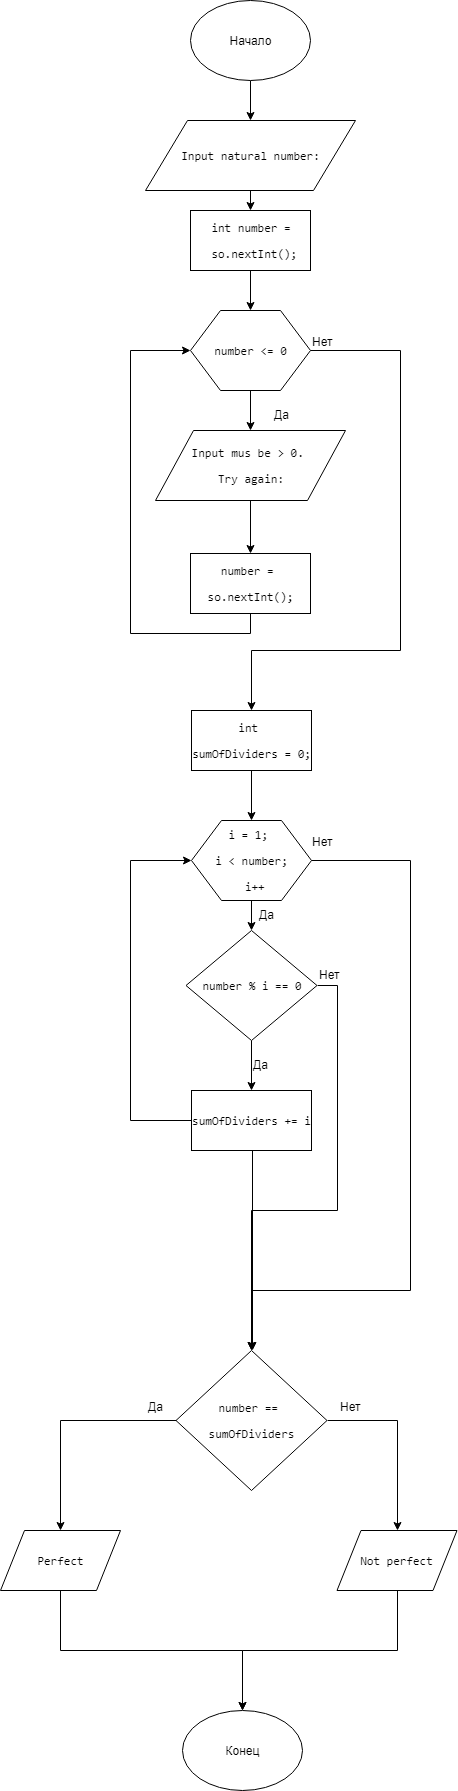

The diagram above was exported from draw.io. Its source (the exported page's mxGraphModel, read from the mxfile embedded in the PNG):
<mxGraphModel dx="1010" dy="501" grid="1" gridSize="10" guides="1" tooltips="1" connect="1" arrows="1" fold="1" page="1" pageScale="1" pageWidth="827" pageHeight="1169" math="0" shadow="0">
  <root>
    <mxCell id="0" />
    <mxCell id="1" parent="0" />
    <mxCell id="4uL-FQDXylC2s6gyvg2Y-16" style="edgeStyle=orthogonalEdgeStyle;rounded=0;orthogonalLoop=1;jettySize=auto;html=1;exitX=0.5;exitY=1;exitDx=0;exitDy=0;" parent="1" source="4uL-FQDXylC2s6gyvg2Y-1" target="4uL-FQDXylC2s6gyvg2Y-3" edge="1">
      <mxGeometry relative="1" as="geometry" />
    </mxCell>
    <mxCell id="4uL-FQDXylC2s6gyvg2Y-1" value="Начало" style="ellipse;whiteSpace=wrap;html=1;" parent="1" vertex="1">
      <mxGeometry x="340" y="30" width="120" height="80" as="geometry" />
    </mxCell>
    <mxCell id="4uL-FQDXylC2s6gyvg2Y-17" style="edgeStyle=orthogonalEdgeStyle;rounded=0;orthogonalLoop=1;jettySize=auto;html=1;exitX=0.5;exitY=1;exitDx=0;exitDy=0;entryX=0.5;entryY=0;entryDx=0;entryDy=0;" parent="1" source="4uL-FQDXylC2s6gyvg2Y-3" target="4uL-FQDXylC2s6gyvg2Y-4" edge="1">
      <mxGeometry relative="1" as="geometry" />
    </mxCell>
    <mxCell id="4uL-FQDXylC2s6gyvg2Y-3" value="&lt;pre&gt;&lt;pre&gt;&lt;span&gt;Input natural number:&lt;/span&gt;&lt;/pre&gt;&lt;/pre&gt;" style="shape=parallelogram;perimeter=parallelogramPerimeter;whiteSpace=wrap;html=1;" parent="1" vertex="1">
      <mxGeometry x="295" y="150" width="210" height="70" as="geometry" />
    </mxCell>
    <mxCell id="4uL-FQDXylC2s6gyvg2Y-18" style="edgeStyle=orthogonalEdgeStyle;rounded=0;orthogonalLoop=1;jettySize=auto;html=1;exitX=0.5;exitY=1;exitDx=0;exitDy=0;entryX=0.5;entryY=0;entryDx=0;entryDy=0;" parent="1" source="4uL-FQDXylC2s6gyvg2Y-4" target="4uL-FQDXylC2s6gyvg2Y-12" edge="1">
      <mxGeometry relative="1" as="geometry" />
    </mxCell>
    <mxCell id="4uL-FQDXylC2s6gyvg2Y-4" value="&lt;pre&gt;&lt;span&gt;int number&lt;/span&gt; =&lt;/pre&gt;&lt;pre&gt; so.nextInt()&lt;span&gt;;&lt;/span&gt;&lt;/pre&gt;" style="rounded=0;whiteSpace=wrap;html=1;" parent="1" vertex="1">
      <mxGeometry x="340" y="240" width="120" height="60" as="geometry" />
    </mxCell>
    <mxCell id="4uL-FQDXylC2s6gyvg2Y-15" style="edgeStyle=orthogonalEdgeStyle;rounded=0;orthogonalLoop=1;jettySize=auto;html=1;exitX=0.5;exitY=1;exitDx=0;exitDy=0;entryX=0.5;entryY=0;entryDx=0;entryDy=0;" parent="1" source="4uL-FQDXylC2s6gyvg2Y-6" target="4uL-FQDXylC2s6gyvg2Y-7" edge="1">
      <mxGeometry relative="1" as="geometry" />
    </mxCell>
    <mxCell id="4uL-FQDXylC2s6gyvg2Y-6" value="&lt;pre&gt;&lt;pre&gt;&lt;span&gt;Input mus be &amp;gt; 0. &lt;/span&gt;&lt;/pre&gt;&lt;pre&gt;&lt;span&gt;Try again:&lt;/span&gt;&lt;/pre&gt;&lt;/pre&gt;" style="shape=parallelogram;perimeter=parallelogramPerimeter;whiteSpace=wrap;html=1;" parent="1" vertex="1">
      <mxGeometry x="305" y="460" width="190" height="70" as="geometry" />
    </mxCell>
    <mxCell id="4uL-FQDXylC2s6gyvg2Y-19" style="edgeStyle=orthogonalEdgeStyle;rounded=0;orthogonalLoop=1;jettySize=auto;html=1;exitX=0.5;exitY=1;exitDx=0;exitDy=0;entryX=0;entryY=0.5;entryDx=0;entryDy=0;" parent="1" source="4uL-FQDXylC2s6gyvg2Y-7" target="4uL-FQDXylC2s6gyvg2Y-12" edge="1">
      <mxGeometry relative="1" as="geometry">
        <Array as="points">
          <mxPoint x="400" y="663" />
          <mxPoint x="280" y="663" />
          <mxPoint x="280" y="380" />
        </Array>
      </mxGeometry>
    </mxCell>
    <mxCell id="4uL-FQDXylC2s6gyvg2Y-7" value="&lt;pre&gt;number = &lt;/pre&gt;&lt;pre&gt;so.nextInt()&lt;span&gt;;&lt;/span&gt;&lt;/pre&gt;" style="rounded=0;whiteSpace=wrap;html=1;" parent="1" vertex="1">
      <mxGeometry x="340" y="583" width="120" height="60" as="geometry" />
    </mxCell>
    <mxCell id="4uL-FQDXylC2s6gyvg2Y-13" style="edgeStyle=orthogonalEdgeStyle;rounded=0;orthogonalLoop=1;jettySize=auto;html=1;exitX=0.5;exitY=1;exitDx=0;exitDy=0;entryX=0.5;entryY=0;entryDx=0;entryDy=0;" parent="1" source="4uL-FQDXylC2s6gyvg2Y-12" target="4uL-FQDXylC2s6gyvg2Y-6" edge="1">
      <mxGeometry relative="1" as="geometry" />
    </mxCell>
    <mxCell id="4uL-FQDXylC2s6gyvg2Y-22" style="edgeStyle=orthogonalEdgeStyle;rounded=0;orthogonalLoop=1;jettySize=auto;html=1;exitX=1;exitY=0.5;exitDx=0;exitDy=0;entryX=0.5;entryY=0;entryDx=0;entryDy=0;" parent="1" source="4uL-FQDXylC2s6gyvg2Y-12" target="4uL-FQDXylC2s6gyvg2Y-21" edge="1">
      <mxGeometry relative="1" as="geometry">
        <mxPoint x="550" y="670" as="targetPoint" />
        <Array as="points">
          <mxPoint x="550" y="380" />
          <mxPoint x="550" y="680" />
          <mxPoint x="401" y="680" />
        </Array>
      </mxGeometry>
    </mxCell>
    <mxCell id="4uL-FQDXylC2s6gyvg2Y-12" value="&lt;pre&gt;&lt;pre&gt;number &amp;lt;= &lt;span&gt;0&lt;/span&gt;&lt;/pre&gt;&lt;/pre&gt;" style="shape=hexagon;perimeter=hexagonPerimeter2;whiteSpace=wrap;html=1;" parent="1" vertex="1">
      <mxGeometry x="340" y="340" width="120" height="80" as="geometry" />
    </mxCell>
    <mxCell id="4uL-FQDXylC2s6gyvg2Y-20" value="Да" style="text;html=1;resizable=0;points=[];autosize=1;align=left;verticalAlign=top;spacingTop=-4;" parent="1" vertex="1">
      <mxGeometry x="422" y="435" width="30" height="20" as="geometry" />
    </mxCell>
    <mxCell id="4uL-FQDXylC2s6gyvg2Y-24" style="edgeStyle=orthogonalEdgeStyle;rounded=0;orthogonalLoop=1;jettySize=auto;html=1;exitX=0.5;exitY=1;exitDx=0;exitDy=0;" parent="1" source="4uL-FQDXylC2s6gyvg2Y-21" target="4uL-FQDXylC2s6gyvg2Y-31" edge="1">
      <mxGeometry relative="1" as="geometry">
        <mxPoint x="400.3333333333335" y="850.0000000000002" as="targetPoint" />
      </mxGeometry>
    </mxCell>
    <mxCell id="4uL-FQDXylC2s6gyvg2Y-21" value="&lt;pre&gt;&lt;pre&gt;&lt;span&gt;int &lt;/span&gt;&lt;/pre&gt;&lt;pre&gt;sumOfDividers = &lt;span&gt;0&lt;/span&gt;&lt;span&gt;;&lt;/span&gt;&lt;/pre&gt;&lt;/pre&gt;" style="rounded=0;whiteSpace=wrap;html=1;" parent="1" vertex="1">
      <mxGeometry x="341" y="740" width="120" height="60" as="geometry" />
    </mxCell>
    <mxCell id="4uL-FQDXylC2s6gyvg2Y-23" value="Нет" style="text;html=1;resizable=0;points=[];autosize=1;align=left;verticalAlign=top;spacingTop=-4;" parent="1" vertex="1">
      <mxGeometry x="460" y="362" width="40" height="20" as="geometry" />
    </mxCell>
    <mxCell id="4uL-FQDXylC2s6gyvg2Y-42" style="edgeStyle=orthogonalEdgeStyle;rounded=0;orthogonalLoop=1;jettySize=auto;html=1;exitX=0;exitY=0.5;exitDx=0;exitDy=0;entryX=0;entryY=0.5;entryDx=0;entryDy=0;" parent="1" source="4uL-FQDXylC2s6gyvg2Y-28" target="4uL-FQDXylC2s6gyvg2Y-31" edge="1">
      <mxGeometry relative="1" as="geometry">
        <Array as="points">
          <mxPoint x="280" y="1150" />
          <mxPoint x="280" y="890" />
        </Array>
      </mxGeometry>
    </mxCell>
    <mxCell id="KTFf24NvEYCLhiYFy3KM-3" style="edgeStyle=orthogonalEdgeStyle;rounded=0;orthogonalLoop=1;jettySize=auto;html=1;exitX=0.5;exitY=1;exitDx=0;exitDy=0;entryX=0.5;entryY=0;entryDx=0;entryDy=0;" edge="1" parent="1">
      <mxGeometry relative="1" as="geometry">
        <mxPoint x="401" y="1180" as="sourcePoint" />
        <mxPoint x="402" y="1380" as="targetPoint" />
        <Array as="points">
          <mxPoint x="402" y="1180" />
        </Array>
      </mxGeometry>
    </mxCell>
    <mxCell id="4uL-FQDXylC2s6gyvg2Y-28" value="&lt;pre&gt;&lt;pre&gt;sumOfDividers += i&lt;/pre&gt;&lt;/pre&gt;" style="rounded=0;whiteSpace=wrap;html=1;" parent="1" vertex="1">
      <mxGeometry x="341" y="1120" width="120" height="60" as="geometry" />
    </mxCell>
    <mxCell id="4uL-FQDXylC2s6gyvg2Y-38" style="edgeStyle=orthogonalEdgeStyle;rounded=0;orthogonalLoop=1;jettySize=auto;html=1;exitX=0.5;exitY=1;exitDx=0;exitDy=0;entryX=0.5;entryY=0;entryDx=0;entryDy=0;" parent="1" source="4uL-FQDXylC2s6gyvg2Y-31" target="4uL-FQDXylC2s6gyvg2Y-37" edge="1">
      <mxGeometry relative="1" as="geometry" />
    </mxCell>
    <mxCell id="4uL-FQDXylC2s6gyvg2Y-41" style="edgeStyle=orthogonalEdgeStyle;rounded=0;orthogonalLoop=1;jettySize=auto;html=1;exitX=1;exitY=0.5;exitDx=0;exitDy=0;entryX=0.5;entryY=0;entryDx=0;entryDy=0;" parent="1" source="4uL-FQDXylC2s6gyvg2Y-31" edge="1" target="KTFf24NvEYCLhiYFy3KM-7">
      <mxGeometry relative="1" as="geometry">
        <mxPoint x="400" y="1360" as="targetPoint" />
        <Array as="points">
          <mxPoint x="560" y="890" />
          <mxPoint x="560" y="1320" />
          <mxPoint x="401" y="1320" />
        </Array>
      </mxGeometry>
    </mxCell>
    <mxCell id="4uL-FQDXylC2s6gyvg2Y-31" value="&lt;pre&gt;&lt;pre&gt;&lt;pre&gt;&lt;pre&gt;i = &lt;span&gt;1&lt;/span&gt;&lt;span&gt;; &lt;/span&gt;&lt;/pre&gt;&lt;pre&gt;i &amp;lt; number&lt;span&gt;;&lt;/span&gt;&lt;/pre&gt;&lt;pre&gt;&lt;span&gt; &lt;/span&gt;i++&lt;/pre&gt;&lt;/pre&gt;&lt;/pre&gt;&lt;/pre&gt;" style="shape=hexagon;perimeter=hexagonPerimeter2;whiteSpace=wrap;html=1;" parent="1" vertex="1">
      <mxGeometry x="341" y="850" width="120" height="80" as="geometry" />
    </mxCell>
    <mxCell id="4uL-FQDXylC2s6gyvg2Y-32" value="Да" style="text;html=1;resizable=0;points=[];autosize=1;align=left;verticalAlign=top;spacingTop=-4;" parent="1" vertex="1">
      <mxGeometry x="407" y="935" width="30" height="20" as="geometry" />
    </mxCell>
    <mxCell id="4uL-FQDXylC2s6gyvg2Y-34" value="Нет" style="text;html=1;resizable=0;points=[];autosize=1;align=left;verticalAlign=top;spacingTop=-4;" parent="1" vertex="1">
      <mxGeometry x="460" y="862" width="40" height="20" as="geometry" />
    </mxCell>
    <mxCell id="4uL-FQDXylC2s6gyvg2Y-39" style="edgeStyle=orthogonalEdgeStyle;rounded=0;orthogonalLoop=1;jettySize=auto;html=1;exitX=0.5;exitY=1;exitDx=0;exitDy=0;entryX=0.5;entryY=0;entryDx=0;entryDy=0;" parent="1" source="4uL-FQDXylC2s6gyvg2Y-37" target="4uL-FQDXylC2s6gyvg2Y-28" edge="1">
      <mxGeometry relative="1" as="geometry" />
    </mxCell>
    <mxCell id="KTFf24NvEYCLhiYFy3KM-6" style="edgeStyle=orthogonalEdgeStyle;rounded=0;orthogonalLoop=1;jettySize=auto;html=1;exitX=1;exitY=0.5;exitDx=0;exitDy=0;entryX=0.5;entryY=0;entryDx=0;entryDy=0;" edge="1" parent="1">
      <mxGeometry relative="1" as="geometry">
        <mxPoint x="401" y="1380" as="targetPoint" />
        <mxPoint x="467" y="1015" as="sourcePoint" />
        <Array as="points">
          <mxPoint x="487" y="1015" />
          <mxPoint x="487" y="1240" />
          <mxPoint x="401" y="1240" />
        </Array>
      </mxGeometry>
    </mxCell>
    <mxCell id="4uL-FQDXylC2s6gyvg2Y-37" value="&lt;pre&gt;&lt;pre&gt;number % i == &lt;span&gt;0&lt;/span&gt;&lt;/pre&gt;&lt;/pre&gt;" style="rhombus;whiteSpace=wrap;html=1;" parent="1" vertex="1">
      <mxGeometry x="335.5" y="960" width="131" height="110" as="geometry" />
    </mxCell>
    <mxCell id="4uL-FQDXylC2s6gyvg2Y-45" value="Конец" style="ellipse;whiteSpace=wrap;html=1;" parent="1" vertex="1">
      <mxGeometry x="332" y="1740" width="120" height="80" as="geometry" />
    </mxCell>
    <mxCell id="_-O0DJ-PbO6Y-jC1h6iW-1" value="Да" style="text;html=1;resizable=0;points=[];autosize=1;align=left;verticalAlign=top;spacingTop=-4;" parent="1" vertex="1">
      <mxGeometry x="401" y="1085" width="30" height="20" as="geometry" />
    </mxCell>
    <mxCell id="_-O0DJ-PbO6Y-jC1h6iW-2" value="Нет" style="text;html=1;resizable=0;points=[];autosize=1;align=left;verticalAlign=top;spacingTop=-4;" parent="1" vertex="1">
      <mxGeometry x="466.5" y="995" width="40" height="20" as="geometry" />
    </mxCell>
    <mxCell id="KTFf24NvEYCLhiYFy3KM-11" style="edgeStyle=orthogonalEdgeStyle;rounded=0;orthogonalLoop=1;jettySize=auto;html=1;exitX=0;exitY=0.5;exitDx=0;exitDy=0;" edge="1" parent="1" source="KTFf24NvEYCLhiYFy3KM-7" target="KTFf24NvEYCLhiYFy3KM-9">
      <mxGeometry relative="1" as="geometry" />
    </mxCell>
    <mxCell id="KTFf24NvEYCLhiYFy3KM-12" style="edgeStyle=orthogonalEdgeStyle;rounded=0;orthogonalLoop=1;jettySize=auto;html=1;exitX=1;exitY=0.5;exitDx=0;exitDy=0;entryX=0.5;entryY=0;entryDx=0;entryDy=0;" edge="1" parent="1" source="KTFf24NvEYCLhiYFy3KM-7" target="KTFf24NvEYCLhiYFy3KM-10">
      <mxGeometry relative="1" as="geometry" />
    </mxCell>
    <mxCell id="KTFf24NvEYCLhiYFy3KM-7" value="&lt;pre&gt;number == &lt;/pre&gt;&lt;pre&gt;sumOfDividers&lt;/pre&gt;" style="rhombus;whiteSpace=wrap;html=1;" vertex="1" parent="1">
      <mxGeometry x="325.5" y="1380" width="151" height="140" as="geometry" />
    </mxCell>
    <mxCell id="KTFf24NvEYCLhiYFy3KM-15" style="edgeStyle=orthogonalEdgeStyle;rounded=0;orthogonalLoop=1;jettySize=auto;html=1;exitX=0.5;exitY=1;exitDx=0;exitDy=0;" edge="1" parent="1" source="KTFf24NvEYCLhiYFy3KM-9" target="4uL-FQDXylC2s6gyvg2Y-45">
      <mxGeometry relative="1" as="geometry" />
    </mxCell>
    <mxCell id="KTFf24NvEYCLhiYFy3KM-9" value="&lt;pre&gt;&lt;span&gt;Perfect&lt;/span&gt;&lt;/pre&gt;" style="shape=parallelogram;perimeter=parallelogramPerimeter;whiteSpace=wrap;html=1;" vertex="1" parent="1">
      <mxGeometry x="150" y="1560" width="120" height="60" as="geometry" />
    </mxCell>
    <mxCell id="KTFf24NvEYCLhiYFy3KM-17" style="edgeStyle=orthogonalEdgeStyle;rounded=0;orthogonalLoop=1;jettySize=auto;html=1;exitX=0.5;exitY=1;exitDx=0;exitDy=0;entryX=0.5;entryY=0;entryDx=0;entryDy=0;" edge="1" parent="1" source="KTFf24NvEYCLhiYFy3KM-10" target="4uL-FQDXylC2s6gyvg2Y-45">
      <mxGeometry relative="1" as="geometry" />
    </mxCell>
    <mxCell id="KTFf24NvEYCLhiYFy3KM-10" value="&lt;pre&gt;&lt;span&gt;Not perfect&lt;/span&gt;&lt;/pre&gt;" style="shape=parallelogram;perimeter=parallelogramPerimeter;whiteSpace=wrap;html=1;" vertex="1" parent="1">
      <mxGeometry x="486.5" y="1560" width="120" height="60" as="geometry" />
    </mxCell>
    <mxCell id="KTFf24NvEYCLhiYFy3KM-13" value="Нет" style="text;html=1;resizable=0;points=[];autosize=1;align=left;verticalAlign=top;spacingTop=-4;" vertex="1" parent="1">
      <mxGeometry x="488" y="1427" width="40" height="20" as="geometry" />
    </mxCell>
    <mxCell id="KTFf24NvEYCLhiYFy3KM-14" value="Да" style="text;html=1;resizable=0;points=[];autosize=1;align=left;verticalAlign=top;spacingTop=-4;" vertex="1" parent="1">
      <mxGeometry x="295.5" y="1427" width="30" height="20" as="geometry" />
    </mxCell>
  </root>
</mxGraphModel>